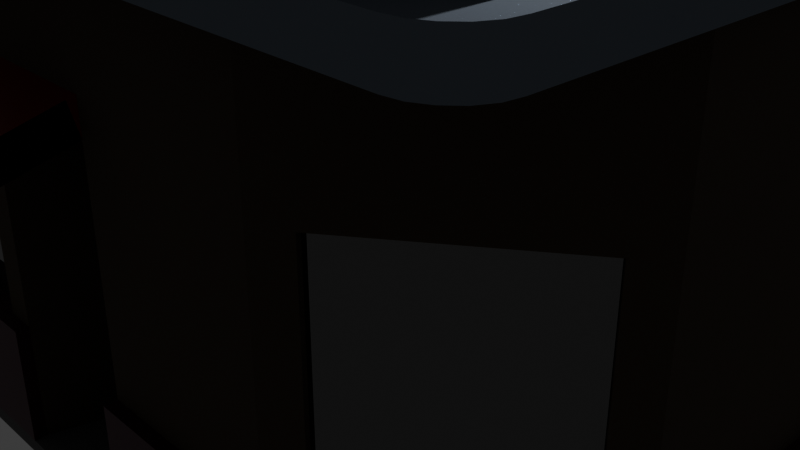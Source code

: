 # Source: Restaurante_1_4.1.blend  (saved by Blender 4.1.23; exported with 4.5.12 LTS)
import bpy
from mathutils import Matrix  # noqa: F401  (used for matrix-valued properties, if any)

bpy.ops.wm.read_factory_settings(use_empty=True)
scene = bpy.context.scene
scene.name = 'Scene'

# ---- collections
col_collection = bpy.data.collections.new('Collection'); scene.collection.children.link(col_collection)

# ---- materials (node trees are filled in below, after node groups)
mat_parede_terreo = bpy.data.materials.new('Parede Terreo')
mat_parede_terreo.alpha_threshold = 0.0
mat_parede_terreo.roughness = 0.5
mat_parede_terreo.line_color = (0.0, 0.0, 0.0, 1.0)
mat_tijolo = bpy.data.materials.new('Tijolo')
mat_tijolo.alpha_threshold = 0.0
mat_tijolo.roughness = 0.5
mat_tijolo.line_color = (0.0, 0.0, 0.0, 1.0)
mat_lona_vermelha = bpy.data.materials.new('Lona Vermelha')
mat_chao = bpy.data.materials.new('Chao')
mat_vidro = bpy.data.materials.new('Vidro')
mat_parede_andar_cima = bpy.data.materials.new('Parede Andar Cima')
mat_parapeito = bpy.data.materials.new('Parapeito')
mat_vidro_001 = bpy.data.materials.new('Vidro.001')

# ---- material node trees
mat_parede_terreo.use_nodes = True; mat_parede_terreo.node_tree.nodes.clear()
_N = mat_parede_terreo.node_tree.nodes; _L = mat_parede_terreo.node_tree.links
n0 = _N.new('ShaderNodeOutputMaterial'); n0.name = 'Material Output'; n0.location = (300, 300)
n1 = _N.new('ShaderNodeBsdfPrincipled'); n1.name = 'Principled BSDF'; n1.location = (10, 300)
n1.inputs[0].default_value = (0.0541, 0.039, 0.02575, 1.0)
n1.inputs[2].default_value = 0.9862
n1.inputs[3].default_value = 1.45
_L.new(n1.outputs[0], n0.inputs[0])
n0.is_active_output = True
mat_tijolo.use_nodes = True; mat_tijolo.node_tree.nodes.clear()
_N = mat_tijolo.node_tree.nodes; _L = mat_tijolo.node_tree.links
n0 = _N.new('ShaderNodeOutputMaterial'); n0.name = 'Material Output'; n0.location = (300, 300)
n1 = _N.new('ShaderNodeBsdfPrincipled'); n1.name = 'Principled BSDF'; n1.location = (10, 300)
n1.inputs[0].default_value = (0.04186, 0.004768, 0.01377, 1.0)
n1.inputs[3].default_value = 1.45
_L.new(n1.outputs[0], n0.inputs[0])
n0.is_active_output = True
mat_lona_vermelha.use_nodes = True; mat_lona_vermelha.node_tree.nodes.clear()
_N = mat_lona_vermelha.node_tree.nodes; _L = mat_lona_vermelha.node_tree.links
n0 = _N.new('ShaderNodeBsdfPrincipled'); n0.name = 'Principled BSDF'; n0.location = (10, 300)
n0.inputs[0].default_value = (0.1727, 0.009927, 0.007945, 1.0)
n0.inputs[2].default_value = 0.2752
n1 = _N.new('ShaderNodeOutputMaterial'); n1.name = 'Material Output'; n1.location = (300, 300)
_L.new(n0.outputs[0], n1.inputs[0])
n1.is_active_output = True
mat_chao.use_nodes = True; mat_chao.node_tree.nodes.clear()
_N = mat_chao.node_tree.nodes; _L = mat_chao.node_tree.links
n0 = _N.new('ShaderNodeBsdfPrincipled'); n0.name = 'Principled BSDF'; n0.location = (10, 300)
n0.inputs[0].default_value = (0.09954, 0.09954, 0.09954, 1.0)
n0.inputs[2].default_value = 1.0
n1 = _N.new('ShaderNodeOutputMaterial'); n1.name = 'Material Output'; n1.location = (300, 300)
_L.new(n0.outputs[0], n1.inputs[0])
n1.is_active_output = True
mat_vidro.use_nodes = True; mat_vidro.node_tree.nodes.clear()
_N = mat_vidro.node_tree.nodes; _L = mat_vidro.node_tree.links
n0 = _N.new('ShaderNodeBsdfPrincipled'); n0.name = 'Principled BSDF'; n0.location = (10, 300)
n0.inputs[0].default_value = (0.1618, 0.1618, 0.1618, 1.0)
n0.inputs[1].default_value = 1.0
n0.inputs[2].default_value = 0.0
n1 = _N.new('ShaderNodeOutputMaterial'); n1.name = 'Material Output'; n1.location = (300, 300)
_L.new(n0.outputs[0], n1.inputs[0])
n1.is_active_output = True
mat_parede_andar_cima.use_nodes = True; mat_parede_andar_cima.node_tree.nodes.clear()
_N = mat_parede_andar_cima.node_tree.nodes; _L = mat_parede_andar_cima.node_tree.links
n0 = _N.new('ShaderNodeBsdfPrincipled'); n0.name = 'Principled BSDF'; n0.location = (10, 300)
n0.inputs[0].default_value = (0.1527, 0.1775, 0.2161, 1.0)
n0.inputs[2].default_value = 0.9771
n0.inputs[3].default_value = 1.0
n1 = _N.new('ShaderNodeOutputMaterial'); n1.name = 'Material Output'; n1.location = (300, 300)
_L.new(n0.outputs[0], n1.inputs[0])
n1.is_active_output = True
mat_parapeito.use_nodes = True; mat_parapeito.node_tree.nodes.clear()
_N = mat_parapeito.node_tree.nodes; _L = mat_parapeito.node_tree.links
n0 = _N.new('ShaderNodeBsdfPrincipled'); n0.name = 'Principled BSDF'; n0.location = (10, 300)
n0.inputs[0].default_value = (0.1536, 0.1874, 0.3705, 1.0)
n1 = _N.new('ShaderNodeOutputMaterial'); n1.name = 'Material Output'; n1.location = (300, 300)
_L.new(n0.outputs[0], n1.inputs[0])
n1.is_active_output = True
mat_vidro_001.use_nodes = True; mat_vidro_001.node_tree.nodes.clear()
_N = mat_vidro_001.node_tree.nodes; _L = mat_vidro_001.node_tree.links
n0 = _N.new('ShaderNodeBsdfPrincipled'); n0.name = 'Principled BSDF'; n0.location = (10, 300)
n0.inputs[0].default_value = (0.1618, 0.1618, 0.1618, 1.0)
n0.inputs[1].default_value = 1.0
n0.inputs[2].default_value = 0.0
n1 = _N.new('ShaderNodeOutputMaterial'); n1.name = 'Material Output'; n1.location = (300, 300)
_L.new(n0.outputs[0], n1.inputs[0])
n1.is_active_output = True

# ---- world
world_world = bpy.data.worlds.new('World'); scene.world = world_world
world_world.use_nodes = True; world_world.node_tree.nodes.clear()
_N = world_world.node_tree.nodes; _L = world_world.node_tree.links
n0 = _N.new('ShaderNodeOutputWorld'); n0.name = 'World Output'; n0.location = (300, 300)
n1 = _N.new('ShaderNodeBackground'); n1.name = 'Background'; n1.location = (10, 300)
n1.inputs[0].default_value = (0.05088, 0.05088, 0.05088, 1.0)
_L.new(n1.outputs[0], n0.inputs[0])
n0.is_active_output = True
world_world.color = (0.05088, 0.05088, 0.05088)
world_world.use_sun_shadow = False
world_world.sun_shadow_jitter_overblur = 0.0

# ---- cameras
cam_camera = bpy.data.cameras.new('Camera')
cam_camera.clip_end = 100.0
cam_camera.ortho_scale = 7.314

# ---- lights
light_light = bpy.data.lights.new('Light', 'POINT')
light_light.transmission_factor = 0.0
light_light.energy = 1000.0
light_light.shadow_soft_size = 0.1
light_light.shadow_maximum_resolution = 0.006
light_light.use_absolute_resolution = True

# ---- meshes
me_cube = bpy.data.meshes.new('Cube')
me_cube.from_pydata([(-0.5935, -1.0, -1.0), (1.0, 1.0, 0.6171), (1.0, -0.4032, 0.7783), (1.0, -0.4032, 0.6171), (0.4032, -1.0, 0.6171), (-0.5193, -0.6306, -1.0), (-1.0, -1.0, 0.6171), (-1.0, 1.0, 0.6171), (-0.2264, -0.6306, -1.0), (0.4032, -1.0, 0.7783), (-1.0, 1.0, 0.7783), (-0.5193, -0.6306, -1.0), (-0.5935, -1.0, -1.0), (-0.2263, -0.6306, 0.6093), (-0.1548, -1.0, 0.6094), (-0.1549, -1.0, -1.0), (-0.2264, -0.6306, -1.0), (-1.0, -1.0, 0.7783), (-0.5936, -1.0, 0.6087), (-0.5194, -0.6306, 0.6088), (1.0, 1.0, 0.7783), (-0.2263, -1.0, 0.6093), (-0.5194, -1.0, 0.6088), (-0.5193, -0.6306, 0.3743), (-0.5936, -1.0, 0.3742), (-0.1547, -1.0, 0.3749), (-0.2262, -0.6306, 0.3748), (-0.1546, -1.364, 0.5906), (-0.5932, -1.364, 0.5906), (-0.1546, -1.364, 0.5906), (-0.5932, -1.364, 0.5906), (-0.1547, -1.0, 0.6171), (-0.5934, -1.0, 0.6171), (-0.1547, -1.0, 0.7783), (-0.1547, -1.0, 0.7783), (-0.5934, -1.0, 0.7783), (-0.5934, -1.0, 0.7783), (-1.0, -1.0, 1.316), (-1.0, 1.0, 1.316), (1.0, 1.0, 1.316), (1.0, -0.4032, 1.316), (0.4032, -1.0, 1.316), (1.0, 1.0, -0.4404), (-1.0, 1.0, -0.4404), (1.0, -0.4032, -0.4404), (-1.0, -1.0, -0.4404), (-0.5936, -1.0, -0.4403), (-0.9205, -1.0, -0.4404), (-0.9214, -1.0, 0.6171), (-0.6822, -1.0, -0.4403), (-0.6728, -1.0, 0.6171), (-0.6728, -0.9138, 0.6171), (-0.9214, -0.9138, 0.6171), (-0.9205, -0.9138, -0.4404), (-0.6822, -0.9138, -0.4403), (0.4778, -0.9253, 0.6171), (0.4778, -0.9253, 0.7783), (0.4778, -0.9253, 1.316), (0.4778, -0.9253, -0.4404), (0.9247, -0.4785, 0.6171), (0.9247, -0.4785, 0.7783), (0.9247, -0.4785, -0.4404), (0.9247, -0.4785, 1.316), (0.4405, -0.8591, -0.4404), (0.4405, -0.8591, 0.6171), (0.8874, -0.4122, 0.6171), (0.8874, -0.4122, -0.4404), (0.4032, -1.0, -0.4011), (-0.1548, -1.0, -0.4404), (-0.1548, -1.0, -0.4011), (0.4032, -1.0, -0.4404), (-0.1548, -1.0, -0.4404)], [(27, 29), (30, 28)], [(17, 37, 38, 10), (9, 41, 37, 17, 36, 33), (10, 38, 39, 20), (20, 39, 40, 2), (4, 9, 33, 31), (5, 23, 11), (16, 26, 8), (7, 10, 20, 1), (8, 26, 13, 19, 23, 5), (62, 60, 2, 40), (11, 23, 24, 12), (24, 46, 0, 12), (26, 16, 15, 71, 69, 25), (14, 21, 13), (1, 20, 2, 3), (26, 25, 14, 13), (24, 23, 19, 18), (21, 22, 19, 13), (22, 18, 19), (6, 17, 10, 7), (45, 6, 7, 43), (42, 1, 3, 44), (43, 7, 1, 42), (60, 59, 3, 2), (32, 36, 17, 6, 48, 50), (14, 31, 32, 18, 22, 21), (18, 32, 50, 49, 46, 24), (35, 34, 33, 36), (31, 33, 34), (36, 32, 35), (39, 38, 37, 41, 57, 62, 40), (59, 61, 44, 3), (47, 48, 6, 45), (48, 47, 53, 52), (54, 51, 52, 53), (49, 50, 51, 54), (50, 48, 52, 51), (4, 67, 70, 58, 55), (9, 4, 55, 56), (41, 9, 56, 57), (55, 58, 63, 64), (56, 55, 59, 60), (57, 56, 60, 62), (64, 63, 66, 65), (61, 59, 65, 66), (59, 55, 64, 65), (67, 4, 31, 14, 25, 68, 71, 70)])
_uv = me_cube.uv_layers.new(name='UVMap')
_uv.uv.foreach_set('vector', [0.5973, 0.0, 0.625, 0.0, 0.625, 0.25, 0.5973, 0.25, 0.5973, 0.8246, 0.625, 0.8246, 0.625, 1.0, 0.5973, 1.0, 0.5973, 0.9492, 0.5973, 0.8943, 0.5973, 0.25, 0.625, 0.25, 0.625, 0.5, 0.5973, 0.5, 0.5973, 0.5, 0.625, 0.5, 0.625, 0.6754, 0.5973, 0.6754, 0.5771, 0.8246, 0.5973, 0.8246, 0.5973, 0.8943, 0.5771, 0.8943, 0.375, 0.9399, 0.5468, 0.9399, 0.375, 0.9399, 0.375, 0.9033, 0.5468, 0.9033, 0.375, 0.9033, 0.5771, 0.25, 0.5973, 0.25, 0.5973, 0.5, 0.5771, 0.5, 0.375, 0.9033, 0.5468, 0.9033, 0.5468, 0.9033, 0.5468, 0.9399, 0.5468, 0.9399, 0.375, 0.9399, 0.625, 0.6942, 0.5973, 0.6942, 0.5973, 0.6754, 0.625, 0.6754, 0.375, 0.9399, 0.5468, 0.9399, 0.5468, 0.9492, 0.375, 0.9492, 0.5468, 0.9492, 0.445, 0.9492, 0.375, 0.9492, 0.375, 0.9492, 0.5468, 0.9033, 0.375, 0.9033, 0.375, 0.8944, 0.4449, 0.8944, 0.4499, 0.8943, 0.5469, 0.8943, 0.5469, 0.8943, 0.5468, 0.9033, 0.5468, 0.9033, 0.5771, 0.5, 0.5973, 0.5, 0.5973, 0.6754, 0.5771, 0.6754, 0.5468, 0.9033, 0.5469, 0.8943, 0.5469, 0.8943, 0.5468, 0.9033, 0.5468, 0.9492, 0.5468, 0.9399, 0.5468, 0.9399, 0.5468, 0.9492, 0.5468, 0.9033, 0.5468, 0.9399, 0.5468, 0.9399, 0.5468, 0.9033, 0.5468, 0.9399, 0.5468, 0.9492, 0.5468, 0.9399, 0.5771, 0.0, 0.5973, 0.0, 0.5973, 0.25, 0.5771, 0.25, 0.4449, 0.0, 0.5771, 0.0, 0.5771, 0.25, 0.4449, 0.25, 0.4449, 0.5, 0.5771, 0.5, 0.5771, 0.6754, 0.4449, 0.6754, 0.4449, 0.25, 0.5771, 0.25, 0.5771, 0.5, 0.4449, 0.5, 0.5973, 0.6942, 0.5771, 0.6942, 0.5771, 0.6754, 0.5973, 0.6754, 0.5771, 0.9492, 0.5973, 0.9492, 0.5973, 1.0, 0.5771, 1.0, 0.5771, 0.9902, 0.5771, 0.9591, 0.5469, 0.8943, 0.5771, 0.8943, 0.5771, 0.9492, 0.5468, 0.9399, 0.5468, 0.9033, 0.5468, 0.9033, 0.5468, 0.9399, 0.5771, 0.9492, 0.5771, 0.9591, 0.445, 0.9573, 0.445, 0.9454, 0.5468, 0.9399, 0.5877, 0.9492, 0.5877, 0.8943, 0.5771, 0.8943, 0.5771, 0.9492, 0.5771, 0.8943, 0.5973, 0.8943, 0.5877, 0.8943, 0.5973, 0.9492, 0.5771, 0.9492, 0.5877, 0.9492, 0.625, 0.5, 0.875, 0.5, 0.875, 0.75, 0.6996, 0.75, 0.6903, 0.7407, 0.6344, 0.6848, 0.625, 0.6754, 0.5771, 0.6942, 0.4449, 0.6942, 0.4449, 0.6754, 0.5771, 0.6754, 0.445, 0.9893, 0.5771, 0.9902, 0.5771, 1.0, 0.4449, 1.0, 0.5771, 0.9902, 0.445, 0.9893, 0.445, 0.9893, 0.5771, 0.9902, 0.445, 0.9573, 0.5771, 0.9591, 0.5771, 0.9902, 0.445, 0.9893, 0.445, 0.9573, 0.5771, 0.9591, 0.5771, 0.9591, 0.445, 0.9573, 0.5771, 0.9591, 0.5771, 0.9902, 0.5771, 0.9902, 0.5771, 0.9591, 0.5771, 0.8246, 0.4499, 0.8246, 0.4449, 0.8246, 0.4449, 0.8059, 0.5771, 0.8059, 0.5973, 0.8246, 0.5771, 0.8246, 0.5771, 0.8059, 0.5973, 0.8059, 0.625, 0.8246, 0.5973, 0.8246, 0.5973, 0.8059, 0.625, 0.8059, 0.5771, 0.8059, 0.4449, 0.8059, 0.4449, 0.8059, 0.5771, 0.8059, 0.5973, 0.8059, 0.5771, 0.8059, 0.5771, 0.6942, 0.5973, 0.6942, 0.625, 0.8059, 0.5973, 0.8059, 0.5973, 0.6942, 0.625, 0.6942, 0.5771, 0.8059, 0.4449, 0.8059, 0.4449, 0.6942, 0.5771, 0.6942, 0.4449, 0.6942, 0.5771, 0.6942, 0.5771, 0.6942, 0.4449, 0.6942, 0.5771, 0.6942, 0.5771, 0.8059, 0.5771, 0.8059, 0.5771, 0.6942, 0.4499, 0.8246, 0.5771, 0.8246, 0.5771, 0.8943, 0.5469, 0.8943, 0.5469, 0.8943, 0.4486, 0.8943, 0.4499, 0.8943, 0.4499, 0.8246])
me_cube.materials.append(mat_parede_terreo)
me_cube.use_mirror_vertex_groups = False
me_cube.update()
me_cube_001 = bpy.data.meshes.new('Cube.001')
me_cube_001.from_pydata([(0.4032, -1.0, 1.473), (-0.855, -1.0, 1.473)], [(1, 0)], [])
_uv = me_cube_001.uv_layers.new(name='UVMap')
_uv.uv.foreach_set('vector', [])
me_cube_001.materials.append(mat_tijolo)
me_cube_001.use_mirror_vertex_groups = False
me_cube_001.update()
me_cube_002 = bpy.data.meshes.new('Cube.002')
me_cube_002.from_pydata([(0.4032, -1.0, 1.473), (-0.855, -1.0, 1.473)], [(1, 0)], [])
_uv = me_cube_002.uv_layers.new(name='UVMap')
_uv.uv.foreach_set('vector', [])
me_cube_002.materials.append(mat_tijolo)
me_cube_002.use_mirror_vertex_groups = False
me_cube_002.update()
me_cube_003 = bpy.data.meshes.new('Cube.003')
me_cube_003.from_pydata([(-2.621, -1.0, 1.983), (-2.621, -1.0, 2.378), (-2.621, 1.0, 1.983), (-2.621, 1.0, 2.378), (-0.8663, -1.0, 1.983), (-0.8663, -1.0, 2.378), (-0.8663, 1.0, 1.983), (-0.8663, 1.0, 2.378), (-2.621, -2.217, 1.663), (-2.621, -2.217, 2.058), (-0.8663, -2.217, 2.058), (-0.8663, -2.217, 1.663), (-2.621, -1.097, 2.353), (-0.8663, -1.097, 2.353), (-2.621, -2.217, 2.058), (-0.8663, -2.217, 2.058)], [], [(0, 1, 3, 2), (2, 3, 7, 6), (6, 7, 5, 4), (5, 1, 9, 10), (2, 6, 4, 0), (7, 3, 1, 5), (11, 10, 9, 8), (4, 5, 10, 11), (1, 0, 8, 9), (4, 11, 15, 13), (12, 13, 15, 14), (11, 8, 14, 15), (0, 4, 13, 12), (8, 0, 12, 14)])
_uv = me_cube_003.uv_layers.new(name='UVMap')
_uv.uv.foreach_set('vector', [0.375, 0.0, 0.625, 0.0, 0.625, 0.25, 0.375, 0.25, 0.375, 0.25, 0.625, 0.25, 0.625, 0.5, 0.375, 0.5, 0.375, 0.5, 0.625, 0.5, 0.625, 0.75, 0.375, 0.75, 0.625, 0.75, 0.875, 0.75, 0.875, 0.75, 0.625, 0.75, 0.125, 0.5, 0.375, 0.5, 0.375, 0.75, 0.125, 0.75, 0.625, 0.5, 0.875, 0.5, 0.875, 0.75, 0.625, 0.75, 0.375, 0.75, 0.625, 0.75, 0.625, 1.0, 0.375, 1.0, 0.375, 0.75, 0.625, 0.75, 0.625, 0.75, 0.375, 0.75, 0.625, 0.0, 0.375, 0.0, 0.375, 0.0, 0.625, 0.0, 0.375, 0.75, 0.375, 0.75, 0.375, 0.75, 0.375, 0.75, 0.125, 0.75, 0.375, 0.75, 0.375, 0.75, 0.125, 0.75, 0.375, 0.75, 0.375, 1.0, 0.375, 1.0, 0.375, 0.75, 0.125, 0.75, 0.375, 0.75, 0.375, 0.75, 0.125, 0.75, 0.375, 0.0, 0.375, 0.0, 0.375, 0.0, 0.375, 0.0])
me_cube_003.materials.append(mat_lona_vermelha)
me_cube_003.update()
me_cube_004 = bpy.data.meshes.new('Cube.004')
me_cube_004.from_pydata([(-1.0, -5.298, 0.8314), (-1.0, -5.298, 1.0), (-1.0, 1.0, 0.8314), (-1.0, 1.0, 1.0), (7.388, -5.298, 0.8314), (7.388, -5.298, 1.0), (7.388, 1.0, 0.8314), (7.388, 1.0, 1.0)], [], [(0, 1, 3, 2), (2, 3, 7, 6), (6, 7, 5, 4), (4, 5, 1, 0), (2, 6, 4, 0), (7, 3, 1, 5)])
_uv = me_cube_004.uv_layers.new(name='UVMap')
_uv.uv.foreach_set('vector', [0.375, 0.0, 0.625, 0.0, 0.625, 0.25, 0.375, 0.25, 0.375, 0.25, 0.625, 0.25, 0.625, 0.5, 0.375, 0.5, 0.375, 0.5, 0.625, 0.5, 0.625, 0.75, 0.375, 0.75, 0.375, 0.75, 0.625, 0.75, 0.625, 1.0, 0.375, 1.0, 0.125, 0.5, 0.375, 0.5, 0.375, 0.75, 0.125, 0.75, 0.625, 0.5, 0.875, 0.5, 0.875, 0.75, 0.625, 0.75])
me_cube_004.materials.append(mat_chao)
me_cube_004.update()
me_cube_005 = bpy.data.meshes.new('Cube.005')
me_cube_005.from_pydata([(-1.0, -1.149, -1.0), (-1.0, -1.149, 0.3709), (-1.0, 0.2955, -1.0), (-1.0, 0.2955, 0.3709), (1.16, -1.149, -1.0), (1.16, -1.149, 0.3709), (1.416, 0.2955, -1.0), (1.416, 0.2955, 0.3709), (3.769, 2.014, 0.3709), (3.769, 2.014, -1.0), (3.769, 0.7565, -1.0), (3.769, 0.7565, 0.3709), (-1.0, 2.014, 0.3709), (-1.0, 2.014, -1.0), (3.769, 2.014, -1.0), (3.769, 2.014, 0.3709), (-1.0, 5.149, 0.3709), (-1.0, 5.149, -1.0), (3.769, 5.149, -1.0), (3.769, 5.149, 0.3709), (-2.755, 0.2955, 0.3709), (-2.755, 0.2955, -1.0), (-2.755, 2.014, 0.3709), (-2.755, 2.014, -1.0), (-4.509, 2.014, 0.3709), (-4.509, 2.014, -1.0), (-4.509, 5.149, 0.3709), (-4.509, 5.149, -1.0), (-4.509, 0.2955, 0.3709), (-4.509, 0.2955, -1.0), (-4.509, 2.014, 0.3709), (-4.509, 2.014, -1.0), (-2.755, -1.149, 0.3709), (-2.755, -1.149, -1.0), (-4.509, -1.149, 0.3709), (-4.509, -1.149, -1.0)], [], [(0, 1, 3, 2), (3, 7, 15, 12), (7, 5, 11, 8), (4, 5, 1, 0), (2, 6, 4, 0), (7, 3, 1, 5), (9, 8, 11, 10), (6, 7, 8, 9), (5, 4, 10, 11), (4, 6, 9, 10), (15, 14, 18, 19), (2, 3, 20, 21), (7, 6, 14, 15), (6, 2, 13, 14), (17, 16, 19, 18), (14, 13, 17, 18), (12, 15, 19, 16), (17, 13, 25, 27), (20, 22, 30, 28), (3, 12, 22, 20), (13, 2, 21, 23), (12, 13, 23, 22), (25, 24, 26, 27), (16, 17, 27, 26), (12, 16, 26, 24), (13, 12, 24, 25), (29, 28, 30, 31), (21, 20, 32, 33), (23, 21, 29, 31), (22, 23, 31, 30), (33, 32, 34, 35), (29, 21, 33, 35), (28, 29, 35, 34), (20, 28, 34, 32)])
_uv = me_cube_005.uv_layers.new(name='UVMap')
_uv.uv.foreach_set('vector', [0.375, 0.0, 0.625, 0.0, 0.625, 0.25, 0.375, 0.25, 0.875, 0.5, 0.625, 0.5, 0.625, 0.5, 0.875, 0.5, 0.625, 0.5, 0.625, 0.75, 0.625, 0.75, 0.625, 0.5, 0.375, 0.75, 0.625, 0.75, 0.625, 1.0, 0.375, 1.0, 0.125, 0.5, 0.375, 0.5, 0.375, 0.75, 0.125, 0.75, 0.625, 0.5, 0.875, 0.5, 0.875, 0.75, 0.625, 0.75, 0.375, 0.5, 0.625, 0.5, 0.625, 0.75, 0.375, 0.75, 0.375, 0.5, 0.625, 0.5, 0.625, 0.5, 0.375, 0.5, 0.625, 0.75, 0.375, 0.75, 0.375, 0.75, 0.625, 0.75, 0.375, 0.75, 0.375, 0.5, 0.375, 0.5, 0.375, 0.75, 0.625, 0.5, 0.375, 0.5, 0.375, 0.5, 0.625, 0.5, 0.375, 0.25, 0.625, 0.25, 0.625, 0.25, 0.375, 0.25, 0.625, 0.5, 0.375, 0.5, 0.375, 0.5, 0.625, 0.5, 0.375, 0.5, 0.125, 0.5, 0.125, 0.5, 0.375, 0.5, 0.375, 0.25, 0.625, 0.25, 0.625, 0.5, 0.375, 0.5, 0.375, 0.5, 0.125, 0.5, 0.125, 0.5, 0.375, 0.5, 0.875, 0.5, 0.625, 0.5, 0.625, 0.5, 0.875, 0.5, 0.125, 0.5, 0.125, 0.5, 0.125, 0.5, 0.125, 0.5, 0.875, 0.5, 0.875, 0.5, 0.875, 0.5, 0.875, 0.5, 0.875, 0.5, 0.875, 0.5, 0.875, 0.5, 0.875, 0.5, 0.125, 0.5, 0.125, 0.5, 0.125, 0.5, 0.125, 0.5, 0.625, 0.25, 0.375, 0.25, 0.375, 0.25, 0.625, 0.25, 0.375, 0.25, 0.625, 0.25, 0.625, 0.25, 0.375, 0.25, 0.625, 0.25, 0.375, 0.25, 0.375, 0.25, 0.625, 0.25, 0.875, 0.5, 0.875, 0.5, 0.875, 0.5, 0.875, 0.5, 0.375, 0.25, 0.625, 0.25, 0.625, 0.25, 0.375, 0.25, 0.375, 0.25, 0.625, 0.25, 0.625, 0.25, 0.375, 0.25, 0.375, 0.25, 0.625, 0.25, 0.625, 0.25, 0.375, 0.25, 0.125, 0.5, 0.125, 0.5, 0.125, 0.5, 0.125, 0.5, 0.625, 0.25, 0.375, 0.25, 0.375, 0.25, 0.625, 0.25, 0.375, 0.25, 0.625, 0.25, 0.625, 0.25, 0.375, 0.25, 0.125, 0.5, 0.125, 0.5, 0.125, 0.5, 0.125, 0.5, 0.625, 0.25, 0.375, 0.25, 0.375, 0.25, 0.625, 0.25, 0.875, 0.5, 0.875, 0.5, 0.875, 0.5, 0.875, 0.5])
me_cube_005.materials.append(mat_tijolo)
me_cube_005.update()
me_cube_006 = bpy.data.meshes.new('Cube.006')
me_cube_006.from_pydata([(-1.397, 0.8915, -1.591), (-1.397, 0.8915, 1.0), (-1.397, 1.0, -1.591), (-1.397, 1.0, 1.0), (-0.4434, 0.8915, -1.591), (-0.4434, 0.8915, 1.0), (-0.4434, 1.0, -1.591), (-0.4434, 1.0, 1.0)], [], [(0, 1, 3, 2), (2, 3, 7, 6), (6, 7, 5, 4), (4, 5, 1, 0), (2, 6, 4, 0), (7, 3, 1, 5)])
_uv = me_cube_006.uv_layers.new(name='UVMap')
_uv.uv.foreach_set('vector', [0.375, 0.0, 0.625, 0.0, 0.625, 0.25, 0.375, 0.25, 0.375, 0.25, 0.625, 0.25, 0.625, 0.5, 0.375, 0.5, 0.375, 0.5, 0.625, 0.5, 0.625, 0.75, 0.375, 0.75, 0.375, 0.75, 0.625, 0.75, 0.625, 1.0, 0.375, 1.0, 0.125, 0.5, 0.375, 0.5, 0.375, 0.75, 0.125, 0.75, 0.625, 0.5, 0.875, 0.5, 0.875, 0.75, 0.625, 0.75])
me_cube_006.materials.append(mat_vidro)
me_cube_006.update()
me_cube_007 = bpy.data.meshes.new('Cube.007')
me_cube_007.from_pydata([(-1.768, 0.8915, -1.591), (-1.768, 0.8915, 2.352), (-1.768, 1.0, -1.591), (-1.768, 1.0, 2.352), (-0.5674, 0.8915, -1.591), (-0.5674, 0.8915, 2.352), (-0.5674, 1.0, -1.591), (-0.5674, 1.0, 2.352)], [], [(0, 1, 3, 2), (2, 3, 7, 6), (6, 7, 5, 4), (4, 5, 1, 0), (2, 6, 4, 0), (7, 3, 1, 5)])
_uv = me_cube_007.uv_layers.new(name='UVMap')
_uv.uv.foreach_set('vector', [0.375, 0.0, 0.625, 0.0, 0.625, 0.25, 0.375, 0.25, 0.375, 0.25, 0.625, 0.25, 0.625, 0.5, 0.375, 0.5, 0.375, 0.5, 0.625, 0.5, 0.625, 0.75, 0.375, 0.75, 0.375, 0.75, 0.625, 0.75, 0.625, 1.0, 0.375, 1.0, 0.125, 0.5, 0.375, 0.5, 0.375, 0.75, 0.125, 0.75, 0.625, 0.5, 0.875, 0.5, 0.875, 0.75, 0.625, 0.75])
me_cube_007.materials.append(mat_vidro)
me_cube_007.update()
me_cube_008 = bpy.data.meshes.new('Cube.008')
me_cube_008.from_pydata([(2.098, 4.291, -5.367), (2.098, 4.291, -1.587), (2.098, -1.764, -5.367), (2.098, -1.764, -1.587), (3.422, 4.291, -1.587), (3.422, -1.764, -5.367), (3.422, 4.291, -5.367), (3.422, -1.764, -1.587), (2.098, -1.764, -4.265), (2.098, 4.291, -4.265), (3.422, -1.764, -4.265), (3.422, 4.291, -4.265), (2.098, -1.764, -4.098), (2.098, 4.291, -4.098), (3.422, -1.764, -4.098), (3.422, 4.291, -4.098), (2.098, -1.764, -2.365), (2.098, 4.291, -2.365), (3.422, -1.764, -2.365), (3.422, 4.291, -2.365), (2.098, -1.603, -2.365), (2.098, -1.603, -4.098), (3.422, -1.603, -2.365), (3.422, -1.603, -4.098), (1.987, 4.291, -5.367), (1.987, -1.764, -1.587), (1.987, 4.291, -1.587), (1.987, -1.764, -5.367), (1.987, 4.291, -4.265), (1.987, -1.764, -4.265), (1.987, 4.291, -4.098), (1.987, -1.764, -4.098), (1.987, 4.291, -2.365), (1.987, -1.764, -2.365), (3.54, 4.291, -1.587), (3.54, -1.764, -5.367), (3.54, 4.291, -5.367), (3.54, -1.764, -1.587), (3.54, -1.764, -4.265), (3.54, 4.291, -4.265), (3.54, -1.764, -4.098), (3.54, 4.291, -4.098), (3.54, -1.764, -2.365), (3.54, 4.291, -2.365), (-0.572, -1.764, -5.367), (-1.0, -1.336, -5.367), (-0.7043, -1.743, -5.367), (-0.8236, -1.683, -5.367), (-0.9183, -1.588, -5.367), (-0.9791, -1.469, -5.367), (-1.0, -1.336, -1.587), (-0.572, -1.764, -1.587), (-0.9791, -1.469, -1.587), (-0.9183, -1.588, -1.587), (-0.8236, -1.683, -1.587), (-0.7043, -1.743, -1.587), (-0.572, -1.764, -4.265), (-1.0, -1.336, -4.265), (-0.7043, -1.743, -4.265), (-0.8236, -1.683, -4.265), (-0.9183, -1.588, -4.265), (-0.9791, -1.469, -4.265), (-0.572, -1.764, -4.098), (-1.0, -1.336, -4.098), (-0.7043, -1.743, -4.098), (-0.8236, -1.683, -4.098), (-0.9183, -1.588, -4.098), (-0.9791, -1.469, -4.098), (-1.0, -1.336, -2.365), (-0.572, -1.764, -2.365), (-0.9791, -1.469, -2.365), (-0.9183, -1.588, -2.365), (-0.8236, -1.683, -2.365), (-0.7043, -1.743, -2.365), (7.0, -1.336, -5.367), (6.572, -1.764, -5.367), (6.979, -1.469, -5.367), (6.918, -1.588, -5.367), (6.824, -1.683, -5.367), (6.704, -1.743, -5.367), (6.572, -1.764, -1.587), (7.0, -1.336, -1.587), (6.704, -1.743, -1.587), (6.824, -1.683, -1.587), (6.918, -1.588, -1.587), (6.979, -1.469, -1.587), (7.0, -1.336, -4.265), (6.572, -1.764, -4.265), (6.979, -1.469, -4.265), (6.918, -1.588, -4.265), (6.824, -1.683, -4.265), (6.704, -1.743, -4.265), (7.0, -1.336, -4.098), (6.572, -1.764, -4.098), (6.979, -1.469, -4.098), (6.918, -1.588, -4.098), (6.824, -1.683, -4.098), (6.704, -1.743, -4.098), (7.0, -1.336, -2.365), (6.572, -1.764, -2.365), (6.979, -1.469, -2.365), (6.918, -1.588, -2.365), (6.824, -1.683, -2.365), (6.704, -1.743, -2.365), (6.572, 4.291, -5.367), (7.0, 3.863, -5.367), (6.704, 4.27, -5.367), (6.824, 4.209, -5.367), (6.918, 4.114, -5.367), (6.979, 3.995, -5.367), (7.0, 3.863, -1.587), (6.572, 4.291, -1.587), (6.979, 3.995, -1.587), (6.918, 4.114, -1.587), (6.824, 4.209, -1.587), (6.704, 4.27, -1.587), (6.572, 4.291, -4.265), (7.0, 3.863, -4.265), (6.704, 4.27, -4.265), (6.824, 4.209, -4.265), (6.918, 4.114, -4.265), (6.979, 3.995, -4.265), (6.572, 4.291, -4.098), (7.0, 3.863, -4.098), (6.704, 4.27, -4.098), (6.824, 4.209, -4.098), (6.918, 4.114, -4.098), (6.979, 3.995, -4.098), (6.572, 4.291, -2.365), (7.0, 3.863, -2.365), (6.704, 4.27, -2.365), (6.824, 4.209, -2.365), (6.918, 4.114, -2.365), (6.979, 3.995, -2.365), (-1.0, 3.863, -5.367), (-0.572, 4.291, -5.367), (-0.9791, 3.995, -5.367), (-0.9183, 4.114, -5.367), (-0.8236, 4.209, -5.367), (-0.7043, 4.27, -5.367), (-0.572, 4.291, -1.587), (-1.0, 3.863, -1.587), (-0.7043, 4.27, -1.587), (-0.8236, 4.209, -1.587), (-0.9183, 4.114, -1.587), (-0.9791, 3.995, -1.587), (-1.0, 3.863, -4.265), (-0.572, 4.291, -4.265), (-0.9791, 3.995, -4.265), (-0.9183, 4.114, -4.265), (-0.8236, 4.209, -4.265), (-0.7043, 4.27, -4.265), (-1.0, 3.863, -4.098), (-0.572, 4.291, -4.098), (-0.9791, 3.995, -4.098), (-0.9183, 4.114, -4.098), (-0.8236, 4.209, -4.098), (-0.7043, 4.27, -4.098), (-1.0, 3.863, -2.365), (-0.572, 4.291, -2.365), (-0.9791, 3.995, -2.365), (-0.9183, 4.114, -2.365), (-0.8236, 4.209, -2.365), (-0.7043, 4.27, -2.365)], [], [(68, 50, 141, 158), (129, 110, 81, 98), (99, 80, 37, 42), (147, 153, 30, 28), (43, 34, 111, 128), (29, 31, 62, 56), (4, 1, 3, 7), (24, 0, 2, 27), (18, 7, 3, 16), (32, 26, 1, 17), (42, 37, 7, 18), (34, 4, 7, 37), (0, 6, 5, 2), (17, 1, 4, 19), (0, 9, 11, 6), (35, 38, 10, 5), (24, 28, 9, 0), (5, 10, 8, 2), (33, 25, 51, 69), (75, 87, 38, 35), (36, 104, 106, 107, 108, 109, 105, 74, 76, 77, 78, 79, 75, 35), (27, 29, 56, 44), (9, 13, 15, 11), (38, 40, 14, 10), (28, 30, 13, 9), (10, 14, 12, 8), (153, 159, 32, 30), (93, 99, 42, 40), (123, 129, 98, 92), (31, 33, 69, 62), (13, 17, 19, 15), (40, 42, 18, 14), (30, 32, 17, 13), (18, 16, 20, 22), (23, 22, 20, 21), (14, 18, 22, 23), (16, 12, 21, 20), (12, 14, 23, 21), (12, 16, 33, 31), (63, 68, 158, 152), (8, 12, 31, 29), (57, 63, 152, 146), (2, 8, 29, 27), (134, 136, 137, 138, 139, 135, 24, 27, 44, 46, 47, 48, 49, 45), (26, 140, 142, 143, 144, 145, 141, 50, 52, 53, 54, 55, 51, 25), (135, 147, 28, 24), (1, 26, 25, 3), (16, 3, 25, 33), (15, 19, 43, 41), (41, 43, 128, 122), (11, 15, 41, 39), (39, 41, 122, 116), (6, 11, 39, 36), (110, 112, 113, 114, 115, 111, 34, 37, 80, 82, 83, 84, 85, 81), (117, 123, 92, 86), (87, 93, 40, 38), (6, 36, 35, 5), (19, 4, 34, 43), (69, 51, 55, 73), (73, 55, 54, 72), (72, 54, 53, 71), (71, 53, 52, 70), (70, 52, 50, 68), (44, 56, 58, 46), (46, 58, 59, 47), (47, 59, 60, 48), (48, 60, 61, 49), (49, 61, 57, 45), (56, 62, 64, 58), (58, 64, 65, 59), (59, 65, 66, 60), (60, 66, 67, 61), (61, 67, 63, 57), (62, 69, 73, 64), (64, 73, 72, 65), (65, 72, 71, 66), (66, 71, 70, 67), (67, 70, 68, 63), (159, 140, 26, 32), (87, 75, 79, 91), (91, 79, 78, 90), (90, 78, 77, 89), (89, 77, 76, 88), (88, 76, 74, 86), (93, 87, 91, 97), (97, 91, 90, 96), (96, 90, 89, 95), (95, 89, 88, 94), (94, 88, 86, 92), (99, 93, 97, 103), (103, 97, 96, 102), (102, 96, 95, 101), (101, 95, 94, 100), (100, 94, 92, 98), (80, 99, 103, 82), (82, 103, 102, 83), (83, 102, 101, 84), (84, 101, 100, 85), (85, 100, 98, 81), (36, 39, 116, 104), (117, 105, 109, 121), (121, 109, 108, 120), (120, 108, 107, 119), (119, 107, 106, 118), (118, 106, 104, 116), (123, 117, 121, 127), (127, 121, 120, 126), (126, 120, 119, 125), (125, 119, 118, 124), (124, 118, 116, 122), (129, 123, 127, 133), (133, 127, 126, 132), (132, 126, 125, 131), (131, 125, 124, 130), (130, 124, 122, 128), (110, 129, 133, 112), (112, 133, 132, 113), (113, 132, 131, 114), (114, 131, 130, 115), (115, 130, 128, 111), (105, 117, 86, 74), (147, 135, 139, 151), (151, 139, 138, 150), (150, 138, 137, 149), (149, 137, 136, 148), (148, 136, 134, 146), (153, 147, 151, 157), (157, 151, 150, 156), (156, 150, 149, 155), (155, 149, 148, 154), (154, 148, 146, 152), (159, 153, 157, 163), (163, 157, 156, 162), (162, 156, 155, 161), (161, 155, 154, 160), (160, 154, 152, 158), (140, 159, 163, 142), (142, 163, 162, 143), (143, 162, 161, 144), (144, 161, 160, 145), (145, 160, 158, 141), (45, 57, 146, 134)])
_uv = me_cube_008.uv_layers.new(name='UVMap')
_uv.uv.foreach_set('vector', [0.5736, 0.01767, 0.625, 0.01767, 0.625, 0.2323, 0.5736, 0.2323, 0.5736, 0.5177, 0.625, 0.5177, 0.625, 0.7323, 0.5736, 0.7323, 0.5736, 0.7634, 0.625, 0.7634, 0.625, 0.8581, 0.5736, 0.8581, 0.4478, 0.2634, 0.4589, 0.2634, 0.4589, 0.3434, 0.4478, 0.3434, 0.5736, 0.3919, 0.625, 0.3919, 0.625, 0.4866, 0.5736, 0.4866, 0.4478, 0.9066, 0.4589, 0.9066, 0.4589, 0.9866, 0.4478, 0.9866, 0.7368, 0.5, 0.7782, 0.5, 0.7782, 0.75, 0.7368, 0.75, 0.2184, 0.5, 0.2218, 0.5, 0.2218, 0.75, 0.2184, 0.75, 0.5736, 0.8618, 0.625, 0.8618, 0.625, 0.9032, 0.5736, 0.9032, 0.5736, 0.3434, 0.625, 0.3434, 0.625, 0.3468, 0.5736, 0.3468, 0.5736, 0.8581, 0.625, 0.8581, 0.625, 0.8618, 0.5736, 0.8618, 0.7331, 0.5, 0.7368, 0.5, 0.7368, 0.75, 0.7331, 0.75, 0.2218, 0.5, 0.2632, 0.5, 0.2632, 0.75, 0.2218, 0.75, 0.5736, 0.3468, 0.625, 0.3468, 0.625, 0.3882, 0.5736, 0.3882, 0.375, 0.3468, 0.4478, 0.3468, 0.4478, 0.3882, 0.375, 0.3882, 0.375, 0.8581, 0.4478, 0.8581, 0.4478, 0.8618, 0.375, 0.8618, 0.375, 0.3434, 0.4478, 0.3434, 0.4478, 0.3468, 0.375, 0.3468, 0.375, 0.8618, 0.4478, 0.8618, 0.4478, 0.9032, 0.375, 0.9032, 0.5736, 0.9066, 0.625, 0.9066, 0.625, 0.9866, 0.5736, 0.9866, 0.375, 0.7634, 0.4478, 0.7634, 0.4478, 0.8581, 0.375, 0.8581, 0.2669, 0.5, 0.3616, 0.5, 0.3658, 0.5009, 0.3695, 0.5034, 0.3724, 0.5073, 0.3743, 0.5122, 0.375, 0.5177, 0.375, 0.7323, 0.3743, 0.7378, 0.3724, 0.7427, 0.3695, 0.7466, 0.3658, 0.7491, 0.3616, 0.75, 0.2669, 0.75, 0.375, 0.9066, 0.4478, 0.9066, 0.4478, 0.9866, 0.375, 0.9866, 0.4478, 0.3468, 0.4589, 0.3468, 0.4589, 0.3882, 0.4478, 0.3882, 0.4478, 0.8581, 0.4589, 0.8581, 0.4589, 0.8618, 0.4478, 0.8618, 0.4478, 0.3434, 0.4589, 0.3434, 0.4589, 0.3468, 0.4478, 0.3468, 0.4478, 0.8618, 0.4589, 0.8618, 0.4589, 0.9032, 0.4478, 0.9032, 0.4589, 0.2634, 0.5736, 0.2634, 0.5736, 0.3434, 0.4589, 0.3434, 0.4589, 0.7634, 0.5736, 0.7634, 0.5736, 0.8581, 0.4589, 0.8581, 0.4589, 0.5177, 0.5736, 0.5177, 0.5736, 0.7323, 0.4589, 0.7323, 0.4589, 0.9066, 0.5736, 0.9066, 0.5736, 0.9866, 0.4589, 0.9866, 0.4589, 0.3468, 0.5736, 0.3468, 0.5736, 0.3882, 0.4589, 0.3882, 0.4589, 0.8581, 0.5736, 0.8581, 0.5736, 0.8618, 0.4589, 0.8618, 0.4589, 0.3434, 0.5736, 0.3434, 0.5736, 0.3468, 0.4589, 0.3468, 0.5736, 0.8618, 0.5736, 0.9032, 0.5736, 0.9032, 0.5736, 0.8618, 0.4589, 0.8618, 0.5736, 0.8618, 0.5736, 0.9032, 0.4589, 0.9032, 0.4589, 0.8618, 0.5736, 0.8618, 0.5736, 0.8618, 0.4589, 0.8618, 0.5736, 0.9032, 0.4589, 0.9032, 0.4589, 0.9032, 0.5736, 0.9032, 0.4589, 0.9032, 0.4589, 0.8618, 0.4589, 0.8618, 0.4589, 0.9032, 0.4589, 0.9032, 0.5736, 0.9032, 0.5736, 0.9066, 0.4589, 0.9066, 0.4589, 0.01767, 0.5736, 0.01767, 0.5736, 0.2323, 0.4589, 0.2323, 0.4478, 0.9032, 0.4589, 0.9032, 0.4589, 0.9066, 0.4478, 0.9066, 0.4478, 0.01767, 0.4589, 0.01767, 0.4589, 0.2323, 0.4478, 0.2323, 0.375, 0.9032, 0.4478, 0.9032, 0.4478, 0.9066, 0.375, 0.9066, 0.125, 0.5177, 0.1257, 0.5122, 0.1276, 0.5073, 0.1305, 0.5034, 0.1342, 0.5009, 0.1384, 0.5, 0.2184, 0.5, 0.2184, 0.75, 0.1384, 0.75, 0.1342, 0.7491, 0.1305, 0.7466, 0.1276, 0.7427, 0.1257, 0.7378, 0.125, 0.7323, 0.7816, 0.5, 0.8616, 0.5, 0.8658, 0.5009, 0.8695, 0.5034, 0.8724, 0.5073, 0.8743, 0.5122, 0.875, 0.5177, 0.875, 0.7323, 0.8743, 0.7378, 0.8724, 0.7427, 0.8695, 0.7466, 0.8658, 0.7491, 0.8616, 0.75, 0.7816, 0.75, 0.375, 0.2634, 0.4478, 0.2634, 0.4478, 0.3434, 0.375, 0.3434, 0.7782, 0.5, 0.7816, 0.5, 0.7816, 0.75, 0.7782, 0.75, 0.5736, 0.9032, 0.625, 0.9032, 0.625, 0.9066, 0.5736, 0.9066, 0.4589, 0.3882, 0.5736, 0.3882, 0.5736, 0.3919, 0.4589, 0.3919, 0.4589, 0.3919, 0.5736, 0.3919, 0.5736, 0.4866, 0.4589, 0.4866, 0.4478, 0.3882, 0.4589, 0.3882, 0.4589, 0.3919, 0.4478, 0.3919, 0.4478, 0.3919, 0.4589, 0.3919, 0.4589, 0.4866, 0.4478, 0.4866, 0.375, 0.3882, 0.4478, 0.3882, 0.4478, 0.3919, 0.375, 0.3919, 0.625, 0.5177, 0.6257, 0.5122, 0.6276, 0.5073, 0.6305, 0.5034, 0.6342, 0.5009, 0.6384, 0.5, 0.7331, 0.5, 0.7331, 0.75, 0.6384, 0.75, 0.6342, 0.7491, 0.6305, 0.7466, 0.6276, 0.7427, 0.6257, 0.7378, 0.625, 0.7323, 0.4478, 0.5177, 0.4589, 0.5177, 0.4589, 0.7323, 0.4478, 0.7323, 0.4478, 0.7634, 0.4589, 0.7634, 0.4589, 0.8581, 0.4478, 0.8581, 0.2632, 0.5, 0.2669, 0.5, 0.2669, 0.75, 0.2632, 0.75, 0.5736, 0.3882, 0.625, 0.3882, 0.625, 0.3919, 0.5736, 0.3919, 0.5736, 0.9866, 0.625, 0.9866, 0.625, 0.9908, 0.5736, 0.9908, 0.5736, 0.9908, 0.625, 0.9908, 0.625, 1.0, 0.5736, 1.0, 0.5736, 0.0, 0.625, 0.0, 0.625, 0.007284, 0.5736, 0.007284, 0.5736, 0.007284, 0.625, 0.007284, 0.625, 0.01221, 0.5736, 0.01221, 0.5736, 0.01221, 0.625, 0.01221, 0.625, 0.01767, 0.5736, 0.01767, 0.375, 0.9866, 0.4478, 0.9866, 0.4478, 0.9908, 0.375, 0.9908, 0.375, 0.9908, 0.4478, 0.9908, 0.4478, 1.0, 0.375, 1.0, 0.375, 0.0, 0.4478, 0.0, 0.4478, 0.007284, 0.375, 0.007284, 0.375, 0.007284, 0.4478, 0.007284, 0.4478, 0.01221, 0.375, 0.01221, 0.375, 0.01221, 0.4478, 0.01221, 0.4478, 0.01767, 0.375, 0.01767, 0.4478, 0.9866, 0.4589, 0.9866, 0.4589, 0.9908, 0.4478, 0.9908, 0.4478, 0.9908, 0.4589, 0.9908, 0.4589, 1.0, 0.4478, 1.0, 0.4478, 0.0, 0.4589, 0.0, 0.4589, 0.007284, 0.4478, 0.007284, 0.4478, 0.007284, 0.4589, 0.007284, 0.4589, 0.01221, 0.4478, 0.01221, 0.4478, 0.01221, 0.4589, 0.01221, 0.4589, 0.01767, 0.4478, 0.01767, 0.4589, 0.9866, 0.5736, 0.9866, 0.5736, 0.9908, 0.4589, 0.9908, 0.4589, 0.9908, 0.5736, 0.9908, 0.5736, 1.0, 0.4589, 1.0, 0.4589, 0.0, 0.5736, 0.0, 0.5736, 0.007284, 0.4589, 0.007284, 0.4589, 0.007284, 0.5736, 0.007284, 0.5736, 0.01221, 0.4589, 0.01221, 0.4589, 0.01221, 0.5736, 0.01221, 0.5736, 0.01767, 0.4589, 0.01767, 0.5736, 0.2634, 0.625, 0.2634, 0.625, 0.3434, 0.5736, 0.3434, 0.4478, 0.7634, 0.375, 0.7634, 0.375, 0.7592, 0.4478, 0.7592, 0.4478, 0.7592, 0.375, 0.7592, 0.375, 0.7555, 0.4478, 0.7555, 0.4478, 0.7555, 0.375, 0.7555, 0.375, 0.7427, 0.4478, 0.7427, 0.4478, 0.7427, 0.375, 0.7427, 0.375, 0.7378, 0.4478, 0.7378, 0.4478, 0.7378, 0.375, 0.7378, 0.375, 0.7323, 0.4478, 0.7323, 0.4589, 0.7634, 0.4478, 0.7634, 0.4478, 0.7592, 0.4589, 0.7592, 0.4589, 0.7592, 0.4478, 0.7592, 0.4478, 0.7555, 0.4589, 0.7555, 0.4589, 0.7555, 0.4478, 0.7555, 0.4478, 0.7427, 0.4589, 0.7427, 0.4589, 0.7427, 0.4478, 0.7427, 0.4478, 0.7378, 0.4589, 0.7378, 0.4589, 0.7378, 0.4478, 0.7378, 0.4478, 0.7323, 0.4589, 0.7323, 0.5736, 0.7634, 0.4589, 0.7634, 0.4589, 0.7592, 0.5736, 0.7592, 0.5736, 0.7592, 0.4589, 0.7592, 0.4589, 0.7555, 0.5736, 0.7555, 0.5736, 0.7555, 0.4589, 0.7555, 0.4589, 0.7427, 0.5736, 0.7427, 0.5736, 0.7427, 0.4589, 0.7427, 0.4589, 0.7378, 0.5736, 0.7378, 0.5736, 0.7378, 0.4589, 0.7378, 0.4589, 0.7323, 0.5736, 0.7323, 0.625, 0.7634, 0.5736, 0.7634, 0.5736, 0.7592, 0.625, 0.7592, 0.625, 0.7592, 0.5736, 0.7592, 0.5736, 0.7555, 0.625, 0.7555, 0.625, 0.7555, 0.5736, 0.7555, 0.5736, 0.7427, 0.625, 0.7427, 0.625, 0.7427, 0.5736, 0.7427, 0.5736, 0.7378, 0.625, 0.7378, 0.625, 0.7378, 0.5736, 0.7378, 0.5736, 0.7323, 0.625, 0.7323, 0.375, 0.3919, 0.4478, 0.3919, 0.4478, 0.4866, 0.375, 0.4866, 0.4478, 0.5177, 0.375, 0.5177, 0.375, 0.5122, 0.4478, 0.5122, 0.4478, 0.5122, 0.375, 0.5122, 0.375, 0.5073, 0.4478, 0.5073, 0.4478, 0.5073, 0.375, 0.5073, 0.375, 0.4945, 0.4478, 0.4945, 0.4478, 0.4945, 0.375, 0.4945, 0.375, 0.4908, 0.4478, 0.4908, 0.4478, 0.4908, 0.375, 0.4908, 0.375, 0.4866, 0.4478, 0.4866, 0.4589, 0.5177, 0.4478, 0.5177, 0.4478, 0.5122, 0.4589, 0.5122, 0.4589, 0.5122, 0.4478, 0.5122, 0.4478, 0.5073, 0.4589, 0.5073, 0.4589, 0.5073, 0.4478, 0.5073, 0.4478, 0.4945, 0.4589, 0.4945, 0.4589, 0.4945, 0.4478, 0.4945, 0.4478, 0.4908, 0.4589, 0.4908, 0.4589, 0.4908, 0.4478, 0.4908, 0.4478, 0.4866, 0.4589, 0.4866, 0.5736, 0.5177, 0.4589, 0.5177, 0.4589, 0.5122, 0.5736, 0.5122, 0.5736, 0.5122, 0.4589, 0.5122, 0.4589, 0.5073, 0.5736, 0.5073, 0.5736, 0.5073, 0.4589, 0.5073, 0.4589, 0.4945, 0.5736, 0.4945, 0.5736, 0.4945, 0.4589, 0.4945, 0.4589, 0.4908, 0.5736, 0.4908, 0.5736, 0.4908, 0.4589, 0.4908, 0.4589, 0.4866, 0.5736, 0.4866, 0.625, 0.5177, 0.5736, 0.5177, 0.5736, 0.5122, 0.625, 0.5122, 0.625, 0.5122, 0.5736, 0.5122, 0.5736, 0.5073, 0.625, 0.5073, 0.625, 0.5073, 0.5736, 0.5073, 0.5736, 0.4945, 0.625, 0.4945, 0.625, 0.4945, 0.5736, 0.4945, 0.5736, 0.4908, 0.625, 0.4908, 0.625, 0.4908, 0.5736, 0.4908, 0.5736, 0.4866, 0.625, 0.4866, 0.375, 0.5177, 0.4478, 0.5177, 0.4478, 0.7323, 0.375, 0.7323, 0.4478, 0.2634, 0.375, 0.2634, 0.375, 0.2592, 0.4478, 0.2592, 0.4478, 0.2592, 0.375, 0.2592, 0.375, 0.2555, 0.4478, 0.2555, 0.4478, 0.2555, 0.375, 0.2555, 0.375, 0.2427, 0.4478, 0.2427, 0.4478, 0.2427, 0.375, 0.2427, 0.375, 0.2378, 0.4478, 0.2378, 0.4478, 0.2378, 0.375, 0.2378, 0.375, 0.2323, 0.4478, 0.2323, 0.4589, 0.2634, 0.4478, 0.2634, 0.4478, 0.2592, 0.4589, 0.2592, 0.4589, 0.2592, 0.4478, 0.2592, 0.4478, 0.2555, 0.4589, 0.2555, 0.4589, 0.2555, 0.4478, 0.2555, 0.4478, 0.2427, 0.4589, 0.2427, 0.4589, 0.2427, 0.4478, 0.2427, 0.4478, 0.2378, 0.4589, 0.2378, 0.4589, 0.2378, 0.4478, 0.2378, 0.4478, 0.2323, 0.4589, 0.2323, 0.5736, 0.2634, 0.4589, 0.2634, 0.4589, 0.2592, 0.5736, 0.2592, 0.5736, 0.2592, 0.4589, 0.2592, 0.4589, 0.2555, 0.5736, 0.2555, 0.5736, 0.2555, 0.4589, 0.2555, 0.4589, 0.2427, 0.5736, 0.2427, 0.5736, 0.2427, 0.4589, 0.2427, 0.4589, 0.2378, 0.5736, 0.2378, 0.5736, 0.2378, 0.4589, 0.2378, 0.4589, 0.2323, 0.5736, 0.2323, 0.625, 0.2634, 0.5736, 0.2634, 0.5736, 0.2592, 0.625, 0.2592, 0.625, 0.2592, 0.5736, 0.2592, 0.5736, 0.2555, 0.625, 0.2555, 0.625, 0.2555, 0.5736, 0.2555, 0.5736, 0.2427, 0.625, 0.2427, 0.625, 0.2427, 0.5736, 0.2427, 0.5736, 0.2378, 0.625, 0.2378, 0.625, 0.2378, 0.5736, 0.2378, 0.5736, 0.2323, 0.625, 0.2323, 0.375, 0.01767, 0.4478, 0.01767, 0.4478, 0.2323, 0.375, 0.2323])
me_cube_008.materials.append(mat_parede_andar_cima)
me_cube_008.update()
me_cube_009 = bpy.data.meshes.new('Cube.009')
me_cube_009.from_pydata([(-5.351, -1.95, 3.306), (-5.351, -1.95, 3.474), (-5.351, -1.764, 3.306), (-5.351, -1.764, 3.474), (-3.799, -1.95, 3.306), (-3.799, -1.95, 3.474), (-3.799, -1.764, 3.306), (-3.799, -1.764, 3.474)], [], [(0, 1, 3, 2), (2, 3, 7, 6), (6, 7, 5, 4), (4, 5, 1, 0), (2, 6, 4, 0), (7, 3, 1, 5)])
_uv = me_cube_009.uv_layers.new(name='UVMap')
_uv.uv.foreach_set('vector', [0.375, 0.0, 0.625, 0.0, 0.625, 0.25, 0.375, 0.25, 0.375, 0.25, 0.625, 0.25, 0.625, 0.5, 0.375, 0.5, 0.375, 0.5, 0.625, 0.5, 0.625, 0.75, 0.375, 0.75, 0.375, 0.75, 0.625, 0.75, 0.625, 1.0, 0.375, 1.0, 0.125, 0.5, 0.375, 0.5, 0.375, 0.75, 0.125, 0.75, 0.625, 0.5, 0.875, 0.5, 0.875, 0.75, 0.625, 0.75])
me_cube_009.materials.append(mat_parapeito)
me_cube_009.update()
me_cube_010 = bpy.data.meshes.new('Cube.010')
me_cube_010.from_pydata([(-1.768, 0.9227, -2.135), (-1.768, 0.9227, -0.4016), (-1.768, 1.0, -2.135), (-1.768, 1.0, -0.4016), (-0.4434, 0.9227, -2.135), (-0.4434, 0.9227, -0.4016), (-0.4434, 1.0, -2.135), (-0.4434, 1.0, -0.4016)], [], [(0, 1, 3, 2), (2, 3, 7, 6), (6, 7, 5, 4), (4, 5, 1, 0), (2, 6, 4, 0), (7, 3, 1, 5)])
_uv = me_cube_010.uv_layers.new(name='UVMap')
_uv.uv.foreach_set('vector', [0.375, 0.0, 0.625, 0.0, 0.625, 0.25, 0.375, 0.25, 0.375, 0.25, 0.625, 0.25, 0.625, 0.5, 0.375, 0.5, 0.375, 0.5, 0.625, 0.5, 0.625, 0.75, 0.375, 0.75, 0.375, 0.75, 0.625, 0.75, 0.625, 1.0, 0.375, 1.0, 0.125, 0.5, 0.375, 0.5, 0.375, 0.75, 0.125, 0.75, 0.625, 0.5, 0.875, 0.5, 0.875, 0.75, 0.625, 0.75])
me_cube_010.materials.append(mat_vidro)
me_cube_010.update()
me_cube_011 = bpy.data.meshes.new('Cube.011')
me_cube_011.from_pydata([(8.809, -1.424, -1.122), (8.809, -1.424, -0.7368), (8.809, 4.576, -1.122), (8.809, 4.576, -0.7368), (17.07, -1.424, -1.122), (17.07, -1.424, -0.7368), (17.07, 4.576, -1.122), (17.07, 4.576, -0.7368), (9.289, -2.112, -1.122), (8.809, -1.633, -1.122), (9.141, -2.089, -1.122), (9.007, -2.021, -1.122), (8.901, -1.915, -1.122), (8.833, -1.781, -1.122), (8.809, -1.633, -0.7368), (9.289, -2.112, -0.7368), (8.833, -1.781, -0.7368), (8.901, -1.915, -0.7368), (9.007, -2.021, -0.7368), (9.141, -2.089, -0.7368), (16.59, -2.112, -0.7368), (17.07, -1.633, -0.7368), (16.74, -2.089, -0.7368), (16.87, -2.021, -0.7368), (16.98, -1.915, -0.7368), (17.05, -1.781, -0.7368), (17.07, -1.633, -1.122), (16.59, -2.112, -1.122), (17.05, -1.781, -1.122), (16.98, -1.915, -1.122), (16.87, -2.021, -1.122), (16.74, -2.089, -1.122)], [], [(0, 1, 3, 2), (2, 3, 7, 6), (6, 7, 5, 4), (2, 6, 4, 0), (7, 3, 1, 5), (5, 1, 14, 16, 17, 18, 19, 15, 20, 22, 23, 24, 25, 21), (4, 5, 21, 26), (0, 4, 26, 28, 29, 30, 31, 27, 8, 10, 11, 12, 13, 9), (8, 15, 19, 10), (10, 19, 18, 11), (11, 18, 17, 12), (12, 17, 16, 13), (13, 16, 14, 9), (1, 0, 9, 14), (20, 27, 31, 22), (22, 31, 30, 23), (23, 30, 29, 24), (24, 29, 28, 25), (25, 28, 26, 21), (27, 20, 15, 8)])
_uv = me_cube_011.uv_layers.new(name='UVMap')
_uv.uv.foreach_set('vector', [0.375, 0.0, 0.625, 0.0, 0.625, 0.25, 0.375, 0.25, 0.375, 0.25, 0.625, 0.25, 0.625, 0.5, 0.375, 0.5, 0.375, 0.5, 0.625, 0.5, 0.625, 0.75, 0.375, 0.75, 0.125, 0.5, 0.375, 0.5, 0.375, 0.75, 0.125, 0.75, 0.625, 0.5, 0.875, 0.5, 0.875, 0.75, 0.625, 0.75, 0.625, 0.75, 0.875, 0.75, 0.875, 0.75, 0.8743, 0.75, 0.8722, 0.75, 0.869, 0.75, 0.865, 0.75, 0.8605, 0.75, 0.6395, 0.75, 0.635, 0.75, 0.631, 0.75, 0.6278, 0.75, 0.6257, 0.75, 0.625, 0.75, 0.375, 0.75, 0.625, 0.75, 0.625, 0.75, 0.375, 0.75, 0.125, 0.75, 0.375, 0.75, 0.375, 0.75, 0.3743, 0.75, 0.3722, 0.75, 0.369, 0.75, 0.365, 0.75, 0.3605, 0.75, 0.1395, 0.75, 0.135, 0.75, 0.131, 0.75, 0.1278, 0.75, 0.1257, 0.75, 0.125, 0.75, 0.375, 0.9855, 0.625, 0.9855, 0.625, 0.99, 0.375, 0.99, 0.375, 0.99, 0.625, 0.99, 0.625, 1.0, 0.375, 1.0, 0.375, 0.0, 0.625, 0.0, 0.625, 0.0, 0.375, 0.0, 0.375, 0.0, 0.625, 0.0, 0.625, 0.0, 0.375, 0.0, 0.375, 0.0, 0.625, 0.0, 0.625, 0.0, 0.375, 0.0, 0.625, 0.0, 0.375, 0.0, 0.375, 0.0, 0.625, 0.0, 0.625, 0.7645, 0.375, 0.7645, 0.375, 0.76, 0.625, 0.76, 0.625, 0.76, 0.375, 0.76, 0.375, 0.756, 0.625, 0.756, 0.625, 0.756, 0.375, 0.756, 0.375, 0.75, 0.625, 0.75, 0.625, 0.75, 0.375, 0.75, 0.375, 0.75, 0.625, 0.75, 0.625, 0.75, 0.375, 0.75, 0.375, 0.75, 0.625, 0.75, 0.375, 0.7645, 0.625, 0.7645, 0.625, 0.9855, 0.375, 0.9855])
me_cube_011.materials.append(mat_parede_andar_cima)
me_cube_011.update()
me_cube_012 = bpy.data.meshes.new('Cube.012')
me_cube_012.from_pydata([(-0.4434, 0.8915, -1.591), (-0.4434, 0.8915, 1.0), (-0.4434, 1.0, -1.591), (-0.4434, 1.0, 1.0), (-2.678, 1.0, -1.591), (-2.678, 0.8915, -1.591), (-2.678, 0.8915, 1.0), (-2.678, 1.0, 1.0)], [], [(7, 3, 2, 4), (2, 3, 1, 0), (0, 1, 6, 5), (4, 2, 0, 5), (3, 7, 6, 1), (5, 6, 7, 4)])
_uv = me_cube_012.uv_layers.new(name='UVMap')
_uv.uv.foreach_set('vector', [0.625, 0.25, 0.625, 0.5, 0.375, 0.5, 0.375, 0.25, 0.375, 0.5, 0.625, 0.5, 0.625, 0.75, 0.375, 0.75, 0.375, 0.75, 0.625, 0.75, 0.625, 1.0, 0.375, 1.0, 0.125, 0.5, 0.375, 0.5, 0.375, 0.75, 0.125, 0.75, 0.625, 0.5, 0.875, 0.5, 0.875, 0.75, 0.625, 0.75, 0.375, 0.0, 0.625, 0.0, 0.625, 0.25, 0.375, 0.25])
me_cube_012.materials.append(mat_vidro_001)
me_cube_012.update()

# ---- objects
ob_terreo = bpy.data.objects.new('Terreo', me_cube)
ob_light = bpy.data.objects.new('Light', light_light)
ob_camera = bpy.data.objects.new('Camera', cam_camera)
ob_cube_001 = bpy.data.objects.new('Cube.001', me_cube_001)
ob_cube_002 = bpy.data.objects.new('Cube.002', me_cube_002)
ob_lona = bpy.data.objects.new('Lona', me_cube_003)
ob_ch_o = bpy.data.objects.new('Chão', me_cube_004)
ob_tijolo = bpy.data.objects.new('Tijolo', me_cube_005)
ob_janela_1 = bpy.data.objects.new('Janela 1', me_cube_006)
ob_porta_entrada = bpy.data.objects.new('Porta entrada', me_cube_007)
ob_andar_superior = bpy.data.objects.new('Andar superior', me_cube_008)
ob_parapeito = bpy.data.objects.new('Parapeito', me_cube_009)
ob_janela_andar_superior = bpy.data.objects.new('Janela Andar Superior', me_cube_010)
ob_entreandares = bpy.data.objects.new('Entreandares', me_cube_011)
ob_janela_1_001 = bpy.data.objects.new('Janela 1.001', me_cube_012)

# ---- transforms, parenting, visibility, modifiers, constraints
ob_terreo.location = (0.0, 0.0, 0.0)
ob_terreo.scale = (4.0, 3.0, 2.45)
ob_terreo.lock_rotations_4d = False
ob_terreo.empty_display_type = 'ARROWS'
ob_terreo.lineart.crease_threshold = 0.0
ob_light.location = (4.076, 1.005, 5.904)
ob_light.rotation_euler = (0.6503, 0.05522, 1.866)
ob_light.lock_rotations_4d = False
ob_light.empty_display_type = 'ARROWS'
ob_light.color = (0.0, 0.0, 0.0, 0.0)
ob_light.lineart.crease_threshold = 0.0
ob_camera.location = (7.359, -6.926, 4.958)
ob_camera.rotation_euler = (1.109, 0.0, 0.8149)
ob_camera.lock_rotations_4d = False
ob_camera.empty_display_type = 'ARROWS'
ob_camera.color = (0.0, 0.0, 0.0, 0.0)
ob_camera.display_type = 'WIRE'
ob_camera.lineart.crease_threshold = 0.0
ob_cube_001.location = (0.0, 0.0, 0.0)
ob_cube_001.scale = (4.0, 3.0, 2.45)
ob_cube_001.lock_rotations_4d = False
ob_cube_001.empty_display_type = 'ARROWS'
ob_cube_001.lineart.crease_threshold = 0.0
ob_cube_002.location = (0.0, 0.0, 0.0)
ob_cube_002.scale = (4.0, 3.0, 2.45)
ob_cube_002.lock_rotations_4d = False
ob_cube_002.empty_display_type = 'ARROWS'
ob_cube_002.lineart.crease_threshold = 0.0
ob_lona.location = (0.2476, -2.0, -0.4713)
ob_ch_o.location = (-3.128, 2.149, -3.45)
ob_tijolo.location = (0.3805, -2.0, -1.45)
ob_janela_1.location = (-2.285, -3.742, 0.512)
ob_porta_entrada.location = (-0.3378, -2.892, -0.8592)
ob_andar_superior.location = (-3.0, -1.576, 8.976)
ob_parapeito.parent = ob_andar_superior
ob_parapeito.matrix_parent_inverse = Matrix(((1.0, -0.0, 0.0, 3.0), (-0.0, 1.0, -0.0, 1.576), (-0.0, 0.0, 1.0, -13.22), (-0.0, 0.0, -0.0, 1.0)))
ob_parapeito.location = (4.339, -1.576, 5.65)
ob_janela_andar_superior.parent = ob_andar_superior
ob_janela_andar_superior.matrix_parent_inverse = Matrix(((1.0, -0.0, 0.0, 3.0), (-0.0, 1.0, -0.0, 1.576), (-0.0, 0.0, 1.0, -13.22), (-0.0, 0.0, -0.0, 1.0)))
ob_janela_andar_superior.location = (0.8659, -4.179, 11.26)
ob_entreandares.location = (-12.81, -1.576, 4.346)
ob_janela_1_001.location = (0.8716, -2.132, 0.5118)
ob_janela_1_001.rotation_euler = (0.0, 0.0, -2.496)

# ---- collection membership
col_collection.objects.link(ob_terreo)
col_collection.objects.link(ob_light)
col_collection.objects.link(ob_camera)
col_collection.objects.link(ob_cube_001)
col_collection.objects.link(ob_cube_002)
col_collection.objects.link(ob_lona)
col_collection.objects.link(ob_ch_o)
col_collection.objects.link(ob_tijolo)
col_collection.objects.link(ob_janela_1)
col_collection.objects.link(ob_porta_entrada)
col_collection.objects.link(ob_andar_superior)
col_collection.objects.link(ob_parapeito)
col_collection.objects.link(ob_janela_andar_superior)
col_collection.objects.link(ob_entreandares)
col_collection.objects.link(ob_janela_1_001)

# ---- scene / render settings (as saved in the file)
scene.camera = ob_camera
scene.frame_start = 1; scene.frame_end = 250; scene.frame_set(2)
scene.render.engine = 'BLENDER_EEVEE_NEXT'
scene.cycles.sampling_pattern = 'TABULATED_SOBOL'
scene.eevee.ray_tracing_options.trace_max_roughness = 0.0
bpy.context.view_layer.update()
